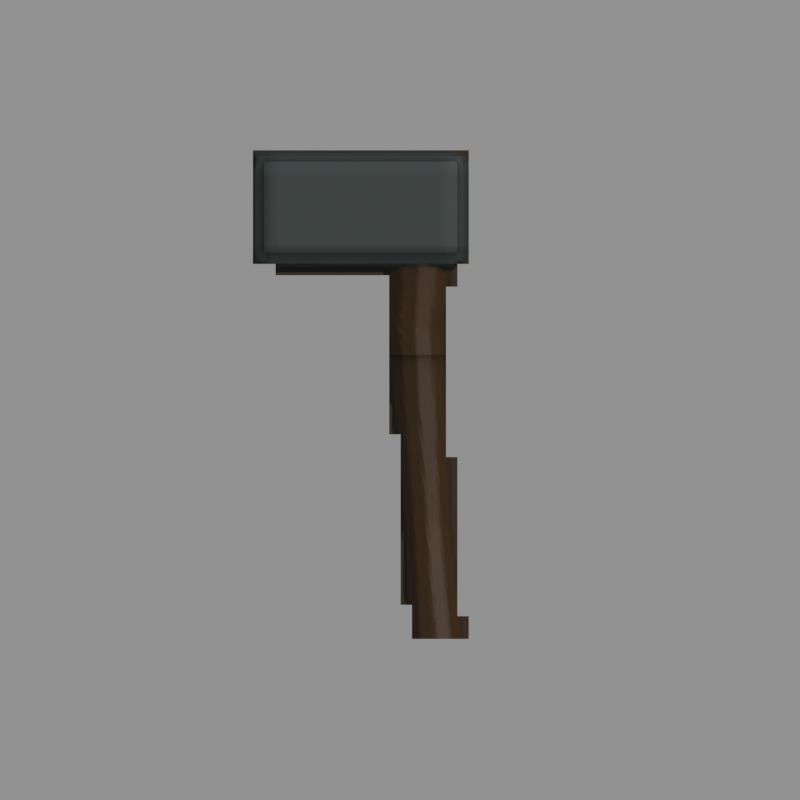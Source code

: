 # Source: asset.blend  (saved by Blender 4.0.36; exported with 4.5.12 LTS)
import bpy
from mathutils import Matrix  # noqa: F401  (used for matrix-valued properties, if any)

bpy.ops.wm.read_factory_settings(use_empty=True)
scene = bpy.context.scene
scene.name = 'Scene'

# ---- images (referenced by path relative to the original .blend; pixels are not part of the script)
import os
ASSET_DIR = os.environ.get("B2B_ASSET_DIR", "")  # directory of the original .blend (textures are referenced by path, not embedded)
HERE = os.path.dirname(os.path.abspath(__file__))  # packed textures are extracted next to this script under _unpacked/

def load_image(name, relpath, width, height, colorspace="sRGB"):
    """Load a texture the original file referenced (path relative to the .blend, or extracted next to this script)."""
    p = next((c for c in (os.path.join(HERE, relpath), os.path.join(ASSET_DIR, relpath)) if relpath and os.path.exists(c)), "")
    if p:
        img = bpy.data.images.load(p, check_existing=True)
        img.name = name
    else:  # same state as the original file: an image datablock whose file is absent (Cycles renders it pink)
        img = bpy.data.images.new(name, width, height)
        img.source = "FILE"
        img.filepath = "//" + (relpath or name)
    img.colorspace_settings.name = colorspace
    return img
img_texture_png = load_image('texture.png', '_unpacked/texture.7a0e916c.png', 384, 384, 'sRGB')

# ---- materials (node trees are filled in below, after node groups)
mat_projectedcolor = bpy.data.materials.new('ProjectedColor')

# ---- material node trees
mat_projectedcolor.use_nodes = True; mat_projectedcolor.node_tree.nodes.clear()
_N = mat_projectedcolor.node_tree.nodes; _L = mat_projectedcolor.node_tree.links
n0 = _N.new('ShaderNodeBsdfPrincipled'); n0.name = 'Principled BSDF'; n0.location = (10, 300)
n0.inputs[3].default_value = 1.45
n1 = _N.new('ShaderNodeOutputMaterial'); n1.name = 'Material Output'; n1.location = (300, 300)
n2 = _N.new('ShaderNodeTexImage'); n2.name = 'Image Texture'; n2.location = (0, 0)
n2.image = img_texture_png
_L.new(n0.outputs[0], n1.inputs[0])
_L.new(n2.outputs[0], n0.inputs[0])
n1.is_active_output = True

# ---- cameras
cam_camera = bpy.data.cameras.new('Camera')
cam_camera.type = 'ORTHO'
cam_camera.ortho_scale = 2.2

# ---- meshes
me_colorreferencehull = bpy.data.meshes.new('ColorReferenceHull')
me_colorreferencehull.from_pydata([(-0.1875, -0.09375, -0.6562), (-0.1875, -0.09375, -0.6562), (-0.1875, -0.09375, -0.6562), (-0.1875, -0.09375, -0.5938), (-0.1875, -0.09375, -0.5938), (-0.1875, -0.09375, -0.5938), (-0.1562, -0.09375, -0.5938), (-0.1562, -0.09375, -0.5938), (-0.1562, -0.09375, -0.5938), (-0.1875, -0.09375, 0.375), (-0.1875, -0.09375, 0.375), (-0.1875, -0.09375, 0.375), (-0.1562, -0.09375, 0.375), (-0.1562, -0.09375, 0.375), (-0.1562, -0.09375, 0.375), (-0.1562, -0.09375, 0.6562), (-0.1562, -0.09375, 0.6562), (-0.1562, -0.09375, 0.6562), (-0.1875, -0.09375, 0.6875), (-0.1875, -0.09375, 0.6875), (-0.1875, -0.09375, 0.6875), (-0.1875, 0.0625, -0.6562), (-0.1875, 0.0625, -0.6562), (-0.1875, 0.0625, -0.6562), (-0.1875, 0.0625, -0.5938), (-0.1875, 0.0625, -0.5938), (-0.1875, 0.0625, -0.5938), (-0.1562, 0.0625, -0.5938), (-0.1562, 0.0625, -0.5938), (-0.1562, 0.0625, -0.5938), (-0.1875, 0.09375, 0.375), (-0.1875, 0.09375, 0.375), (-0.1875, 0.09375, 0.375), (-0.1562, 0.09375, 0.4062), (-0.1562, 0.09375, 0.4062), (-0.1562, 0.09375, 0.4062), (-0.1562, 0.09375, 0.375), (-0.1562, 0.09375, 0.375), (-0.1562, 0.09375, 0.375), (-0.1562, 0.09375, 0.6562), (-0.1562, 0.09375, 0.6562), (-0.1562, 0.09375, 0.6562), (-0.1875, 0.09375, 0.6875), (-0.1875, 0.09375, 0.6875), (-0.1875, 0.09375, 0.6875), (-0.1562, -0.125, 0.375), (-0.1562, -0.125, 0.375), (-0.1562, -0.125, 0.375), (-0.1562, -0.125, 0.6562), (-0.1562, -0.125, 0.6562), (-0.1562, -0.125, 0.6562), (-0.1562, -0.09375, -0.4375), (-0.1562, -0.09375, -0.4375), (-0.1562, -0.09375, -0.4375), (-0.1562, -0.0625, -0.4375), (-0.1562, -0.0625, -0.4375), (-0.1562, -0.0625, -0.4375), (-0.1562, -0.09375, -0.2188), (-0.1562, -0.09375, -0.2188), (-0.1562, -0.09375, -0.2188), (-0.1562, -0.0625, -0.2188), (-0.1562, -0.0625, -0.2188), (-0.1562, -0.0625, -0.2188), (-0.1562, -0.09375, -0.1562), (-0.1562, -0.09375, -0.1562), (-0.1562, -0.09375, -0.1562), (-0.125, -0.09375, -0.1562), (-0.125, -0.09375, -0.1562), (-0.125, -0.09375, -0.1562), (-0.1562, -0.09375, 0.3125), (-0.1562, -0.09375, 0.3125), (-0.1562, -0.09375, 0.3125), (-0.125, -0.09375, 0.3125), (-0.125, -0.09375, 0.3125), (-0.125, -0.09375, 0.3125), (-0.1562, 0.0625, -0.1562), (-0.1562, 0.0625, -0.1562), (-0.1562, 0.0625, -0.1562), (-0.125, 0.0625, -0.1562), (-0.125, 0.0625, -0.1562), (-0.125, 0.0625, -0.1562), (-0.1562, 0.09375, 0.3125), (-0.1562, 0.09375, 0.3125), (-0.1562, 0.09375, 0.3125), (-0.125, 0.09375, 0.3125), (-0.125, 0.09375, 0.3125), (-0.125, 0.09375, 0.3125), (-0.125, 0.09375, 0.375), (-0.1562, 0.125, 0.4062), (-0.1562, 0.125, 0.4062), (-0.1562, 0.125, 0.4062), (-0.1562, 0.125, 0.6562), (-0.1562, 0.125, 0.6562), (-0.1562, 0.125, 0.6562), (-0.125, 0.0625, 0.125), (-0.125, 0.0625, 0.125), (-0.125, 0.0625, 0.125), (-0.125, 0.09375, 0.125), (-0.125, 0.09375, 0.125), (-0.125, 0.09375, 0.125), (-0.09375, 0.09375, 0.4062), (-0.09375, 0.09375, 0.4062), (-0.03125, -0.09375, -0.6562), (-0.03125, -0.09375, -0.6562), (-0.03125, -0.09375, -0.6562), (-0.03125, -0.09375, -0.5625), (-0.03125, -0.09375, -0.5625), (-0.03125, -0.09375, -0.5625), (-0.03125, 0.0625, -0.6562), (-0.03125, 0.0625, -0.6562), (-0.03125, 0.0625, -0.6562), (-0.03125, 0.0625, -0.5625), (-0.03125, 0.0625, -0.5625), (-0.03125, 0.0625, -0.5625), (0.0, -0.09375, -0.5625), (0.0, -0.09375, -0.5625), (0.0, -0.09375, -0.5625), (0.0, -0.0625, -0.4375), (0.0, -0.0625, -0.4375), (0.0, -0.0625, -0.4375), (0.0, -0.09375, -0.4375), (0.0, -0.09375, -0.4375), (0.0, -0.09375, -0.4375), (0.0, -0.09375, -0.2188), (0.0, -0.09375, -0.2188), (0.0, -0.09375, -0.2188), (0.0, -0.0625, -0.2188), (0.0, -0.0625, -0.2188), (0.0, -0.0625, -0.2188), (0.0, -0.09375, -0.09375), (0.0, -0.09375, -0.09375), (0.0, -0.09375, -0.09375), (0.0, 0.0625, -0.5625), (0.0, 0.0625, -0.5625), (0.0, 0.0625, -0.5625), (0.0, 0.0625, -0.09375), (0.0, 0.0625, -0.09375), (0.0, 0.0625, -0.09375), (0.03125, -0.09375, -0.09375), (0.03125, -0.09375, -0.09375), (0.03125, -0.09375, -0.09375), (0.03125, -0.09375, 0.3438), (0.03125, -0.09375, 0.3438), (0.03125, -0.09375, 0.3438), (0.03125, 0.0625, -0.09375), (0.03125, 0.0625, -0.09375), (0.03125, 0.0625, -0.09375), (0.03125, 0.0625, 0.125), (0.03125, 0.0625, 0.125), (0.03125, 0.0625, 0.125), (0.03125, 0.09375, 0.125), (0.03125, 0.09375, 0.125), (0.03125, 0.09375, 0.125), (0.03125, 0.09375, 0.3438), (0.03125, 0.09375, 0.3438), (0.03125, 0.09375, 0.3438), (0.09375, 0.09375, 0.3438), (0.09375, 0.09375, 0.3438), (0.09375, 0.09375, 0.4062), (0.09375, 0.09375, 0.4062), (0.3438, -0.09375, 0.375), (0.3438, -0.09375, 0.375), (0.3438, -0.09375, 0.375), (0.3438, -0.09375, 0.3438), (0.3438, -0.09375, 0.3438), (0.3438, -0.09375, 0.3438), (0.3438, 0.09375, 0.3438), (0.3438, 0.09375, 0.3438), (0.3438, 0.09375, 0.3438), (0.3438, 0.09375, 0.375), (0.3438, 0.09375, 0.375), (0.3438, 0.09375, 0.375), (0.375, -0.125, 0.375), (0.375, -0.125, 0.375), (0.375, -0.125, 0.375), (0.375, -0.09375, 0.375), (0.375, -0.09375, 0.375), (0.375, -0.09375, 0.375), (0.375, -0.09375, 0.6562), (0.375, -0.09375, 0.6562), (0.375, -0.09375, 0.6562), (0.375, -0.125, 0.6562), (0.375, -0.125, 0.6562), (0.375, -0.125, 0.6562), (0.375, 0.09375, 0.4062), (0.375, 0.09375, 0.4062), (0.375, 0.09375, 0.4062), (0.375, 0.09375, 0.6562), (0.375, 0.09375, 0.6562), (0.375, 0.09375, 0.6562), (0.375, 0.125, 0.4062), (0.375, 0.125, 0.4062), (0.375, 0.125, 0.4062), (0.375, 0.125, 0.6562), (0.375, 0.125, 0.6562), (0.375, 0.125, 0.6562), (0.4062, -0.09375, 0.375), (0.4062, -0.09375, 0.375), (0.4062, -0.09375, 0.375), (0.4062, -0.09375, 0.6875), (0.4062, -0.09375, 0.6875), (0.4062, -0.09375, 0.6875), (0.4062, 0.09375, 0.375), (0.4062, 0.09375, 0.375), (0.4062, 0.09375, 0.375), (0.4062, 0.09375, 0.6875), (0.4062, 0.09375, 0.6875), (0.4062, 0.09375, 0.6875)], [], [(175, 172, 46), (46, 13, 160), (160, 169, 202), (202, 196, 175), (175, 46, 160), (175, 160, 202), (129, 135, 144), (129, 144, 138), (94, 78, 66), (66, 72, 84), (84, 97, 94), (66, 84, 94), (22, 108, 102), (22, 102, 1), (106, 115, 120), (120, 52, 7), (7, 4, 2), (2, 103, 106), (106, 120, 7), (106, 7, 2), (39, 91, 88), (39, 88, 33), (50, 182, 179), (50, 179, 17), (48, 15, 12), (48, 12, 45), (28, 76, 79), (79, 96, 148), (148, 145, 136), (136, 133, 112), (112, 109, 23), (23, 25, 28), (28, 79, 148), (28, 148, 136), (112, 23, 28), (136, 112, 28), (62, 55, 117), (62, 117, 127), (75, 27, 6), (6, 51, 54), (60, 57, 63), (75, 6, 54), (60, 63, 75), (75, 54, 60), (98, 150, 147), (98, 147, 95), (166, 163, 141), (141, 153, 156), (141, 156, 166), (8, 29, 26), (8, 26, 5), (68, 80, 77), (68, 77, 65), (24, 21, 0), (24, 0, 3), (70, 82, 85), (70, 85, 73), (30, 9, 18), (30, 18, 42), (142, 164, 161), (14, 71, 74), (67, 64, 59), (67, 59, 124), (130, 139, 142), (67, 124, 130), (74, 67, 130), (142, 161, 14), (74, 130, 142), (142, 14, 74), (121, 118, 56), (121, 56, 53), (152, 155, 143), (143, 140, 146), (149, 152, 143), (143, 146, 149), (47, 173, 181), (47, 181, 49), (34, 89, 190), (190, 184, 158), (100, 34, 190), (190, 158, 100), (113, 107, 104), (113, 104, 110), (19, 11, 14), (19, 14, 16), (176, 197, 199), (19, 16, 178), (178, 176, 199), (199, 19, 178), (116, 134, 137), (137, 131, 125), (137, 125, 128), (119, 122, 116), (137, 128, 119), (137, 119, 116), (61, 126, 123), (61, 123, 58), (10, 31, 37), (10, 37, 13), (41, 188, 194), (41, 194, 93), (154, 151, 99), (86, 83, 38), (154, 99, 86), (159, 157, 154), (87, 101, 159), (86, 38, 87), (159, 154, 86), (86, 87, 159), (168, 171, 162), (168, 162, 165), (81, 69, 12), (81, 12, 36), (198, 204, 207), (198, 207, 201), (193, 191, 90), (193, 90, 92), (111, 132, 114), (111, 114, 105), (195, 189, 186), (195, 186, 192), (170, 167, 157), (157, 159, 185), (170, 157, 185), (38, 32, 43), (101, 87, 38), (35, 101, 38), (203, 170, 185), (203, 185, 187), (35, 38, 43), (40, 35, 43), (205, 203, 187), (187, 40, 43), (43, 205, 187), (177, 180, 183), (177, 183, 174), (44, 20, 200), (44, 200, 206)])
_uv = me_colorreferencehull.uv_layers.new(name='ProjectionAtlas')
_uv.uv.foreach_set('vector', [0.009115, 0.9909, 0.07422, 0.9909, 0.009115, 0.9258, 0.09245, 0.9909, 0.1576, 0.9909, 0.09245, 0.9258, 0.1758, 0.9909, 0.2409, 0.9909, 0.1758, 0.9258, 0.2591, 0.9909, 0.3242, 0.9909, 0.2591, 0.9258, 0.3424, 0.9909, 0.4076, 0.9909, 0.3424, 0.9258, 0.4258, 0.9909, 0.4909, 0.9909, 0.4258, 0.9258, 0.5091, 0.9909, 0.5742, 0.9909, 0.5091, 0.9258, 0.5924, 0.9909, 0.6576, 0.9909, 0.5924, 0.9258, 0.6758, 0.9909, 0.7409, 0.9909, 0.6758, 0.9258, 0.7591, 0.9909, 0.8242, 0.9909, 0.7591, 0.9258, 0.8424, 0.9909, 0.9076, 0.9909, 0.8424, 0.9258, 0.9258, 0.9909, 0.9909, 0.9909, 0.9258, 0.9258, 0.009115, 0.9076, 0.07422, 0.9076, 0.009115, 0.8424, 0.09245, 0.9076, 0.1576, 0.9076, 0.09245, 0.8424, 0.1758, 0.9076, 0.2409, 0.9076, 0.1758, 0.8424, 0.2591, 0.9076, 0.3242, 0.9076, 0.2591, 0.8424, 0.3424, 0.9076, 0.4076, 0.9076, 0.3424, 0.8424, 0.4258, 0.9076, 0.4909, 0.9076, 0.4258, 0.8424, 0.5091, 0.9076, 0.5742, 0.9076, 0.5091, 0.8424, 0.5924, 0.9076, 0.6576, 0.9076, 0.5924, 0.8424, 0.6758, 0.9076, 0.7409, 0.9076, 0.6758, 0.8424, 0.7591, 0.9076, 0.8242, 0.9076, 0.7591, 0.8424, 0.8424, 0.9076, 0.9076, 0.9076, 0.8424, 0.8424, 0.9258, 0.9076, 0.9909, 0.9076, 0.9258, 0.8424, 0.009115, 0.8242, 0.07422, 0.8242, 0.009115, 0.7591, 0.09245, 0.8242, 0.1576, 0.8242, 0.09245, 0.7591, 0.1758, 0.8242, 0.2409, 0.8242, 0.1758, 0.7591, 0.2591, 0.8242, 0.3242, 0.8242, 0.2591, 0.7591, 0.3424, 0.8242, 0.4076, 0.8242, 0.3424, 0.7591, 0.4258, 0.8242, 0.4909, 0.8242, 0.4258, 0.7591, 0.5091, 0.8242, 0.5742, 0.8242, 0.5091, 0.7591, 0.5924, 0.8242, 0.6576, 0.8242, 0.5924, 0.7591, 0.6758, 0.8242, 0.7409, 0.8242, 0.6758, 0.7591, 0.7591, 0.8242, 0.8242, 0.8242, 0.7591, 0.7591, 0.8424, 0.8242, 0.9076, 0.8242, 0.8424, 0.7591, 0.9258, 0.8242, 0.9909, 0.8242, 0.9258, 0.7591, 0.009115, 0.7409, 0.07422, 0.7409, 0.009115, 0.6758, 0.09245, 0.7409, 0.1576, 0.7409, 0.09245, 0.6758, 0.1758, 0.7409, 0.2409, 0.7409, 0.1758, 0.6758, 0.2591, 0.7409, 0.3242, 0.7409, 0.2591, 0.6758, 0.3424, 0.7409, 0.4076, 0.7409, 0.3424, 0.6758, 0.4258, 0.7409, 0.4909, 0.7409, 0.4258, 0.6758, 0.5091, 0.7409, 0.5742, 0.7409, 0.5091, 0.6758, 0.5924, 0.7409, 0.6576, 0.7409, 0.5924, 0.6758, 0.6758, 0.7409, 0.7409, 0.7409, 0.6758, 0.6758, 0.7591, 0.7409, 0.8242, 0.7409, 0.7591, 0.6758, 0.8424, 0.7409, 0.9076, 0.7409, 0.8424, 0.6758, 0.9258, 0.7409, 0.9909, 0.7409, 0.9258, 0.6758, 0.009115, 0.6576, 0.07422, 0.6576, 0.009115, 0.5924, 0.09245, 0.6576, 0.1576, 0.6576, 0.09245, 0.5924, 0.1758, 0.6576, 0.2409, 0.6576, 0.1758, 0.5924, 0.2591, 0.6576, 0.3242, 0.6576, 0.2591, 0.5924, 0.3424, 0.6576, 0.4076, 0.6576, 0.3424, 0.5924, 0.4258, 0.6576, 0.4909, 0.6576, 0.4258, 0.5924, 0.5091, 0.6576, 0.5742, 0.6576, 0.5091, 0.5924, 0.5924, 0.6576, 0.6576, 0.6576, 0.5924, 0.5924, 0.6758, 0.6576, 0.7409, 0.6576, 0.6758, 0.5924, 0.7591, 0.6576, 0.8242, 0.6576, 0.7591, 0.5924, 0.8424, 0.6576, 0.9076, 0.6576, 0.8424, 0.5924, 0.9258, 0.6576, 0.9909, 0.6576, 0.9258, 0.5924, 0.009115, 0.5742, 0.07422, 0.5742, 0.009115, 0.5091, 0.09245, 0.5742, 0.1576, 0.5742, 0.09245, 0.5091, 0.1758, 0.5742, 0.2409, 0.5742, 0.1758, 0.5091, 0.2591, 0.5742, 0.3242, 0.5742, 0.2591, 0.5091, 0.3424, 0.5742, 0.4076, 0.5742, 0.3424, 0.5091, 0.4258, 0.5742, 0.4909, 0.5742, 0.4258, 0.5091, 0.5091, 0.5742, 0.5742, 0.5742, 0.5091, 0.5091, 0.5924, 0.5742, 0.6576, 0.5742, 0.5924, 0.5091, 0.6758, 0.5742, 0.7409, 0.5742, 0.6758, 0.5091, 0.7591, 0.5742, 0.8242, 0.5742, 0.7591, 0.5091, 0.8424, 0.5742, 0.9076, 0.5742, 0.8424, 0.5091, 0.9258, 0.5742, 0.9909, 0.5742, 0.9258, 0.5091, 0.009115, 0.4909, 0.07422, 0.4909, 0.009115, 0.4258, 0.09245, 0.4909, 0.1576, 0.4909, 0.09245, 0.4258, 0.1758, 0.4909, 0.2409, 0.4909, 0.1758, 0.4258, 0.2591, 0.4909, 0.3242, 0.4909, 0.2591, 0.4258, 0.3424, 0.4909, 0.4076, 0.4909, 0.3424, 0.4258, 0.4258, 0.4909, 0.4909, 0.4909, 0.4258, 0.4258, 0.5091, 0.4909, 0.5742, 0.4909, 0.5091, 0.4258, 0.5924, 0.4909, 0.6576, 0.4909, 0.5924, 0.4258, 0.6758, 0.4909, 0.7409, 0.4909, 0.6758, 0.4258, 0.7591, 0.4909, 0.8242, 0.4909, 0.7591, 0.4258, 0.8424, 0.4909, 0.9076, 0.4909, 0.8424, 0.4258, 0.9258, 0.4909, 0.9909, 0.4909, 0.9258, 0.4258, 0.009115, 0.4076, 0.07422, 0.4076, 0.009115, 0.3424, 0.09245, 0.4076, 0.1576, 0.4076, 0.09245, 0.3424, 0.1758, 0.4076, 0.2409, 0.4076, 0.1758, 0.3424, 0.2591, 0.4076, 0.3242, 0.4076, 0.2591, 0.3424, 0.3424, 0.4076, 0.4076, 0.4076, 0.3424, 0.3424, 0.4258, 0.4076, 0.4909, 0.4076, 0.4258, 0.3424, 0.5091, 0.4076, 0.5742, 0.4076, 0.5091, 0.3424, 0.5924, 0.4076, 0.6576, 0.4076, 0.5924, 0.3424, 0.6758, 0.4076, 0.7409, 0.4076, 0.6758, 0.3424, 0.7591, 0.4076, 0.8242, 0.4076, 0.7591, 0.3424, 0.8424, 0.4076, 0.9076, 0.4076, 0.8424, 0.3424, 0.9258, 0.4076, 0.9909, 0.4076, 0.9258, 0.3424, 0.009115, 0.3242, 0.07422, 0.3242, 0.009115, 0.2591, 0.09245, 0.3242, 0.1576, 0.3242, 0.09245, 0.2591, 0.1758, 0.3242, 0.2409, 0.3242, 0.1758, 0.2591, 0.2591, 0.3242, 0.3242, 0.3242, 0.2591, 0.2591, 0.3424, 0.3242, 0.4076, 0.3242, 0.3424, 0.2591, 0.4258, 0.3242, 0.4909, 0.3242, 0.4258, 0.2591, 0.5091, 0.3242, 0.5742, 0.3242, 0.5091, 0.2591, 0.5924, 0.3242, 0.6576, 0.3242, 0.5924, 0.2591, 0.6758, 0.3242, 0.7409, 0.3242, 0.6758, 0.2591, 0.7591, 0.3242, 0.8242, 0.3242, 0.7591, 0.2591, 0.8424, 0.3242, 0.9076, 0.3242, 0.8424, 0.2591, 0.9258, 0.3242, 0.9909, 0.3242, 0.9258, 0.2591, 0.009115, 0.2409, 0.07422, 0.2409, 0.009115, 0.1758, 0.09245, 0.2409, 0.1576, 0.2409, 0.09245, 0.1758, 0.1758, 0.2409, 0.2409, 0.2409, 0.1758, 0.1758, 0.2591, 0.2409, 0.3242, 0.2409, 0.2591, 0.1758, 0.3424, 0.2409, 0.4076, 0.2409, 0.3424, 0.1758, 0.4258, 0.2409, 0.4909, 0.2409, 0.4258, 0.1758, 0.5091, 0.2409, 0.5742, 0.2409, 0.5091, 0.1758, 0.5924, 0.2409, 0.6576, 0.2409, 0.5924, 0.1758, 0.6758, 0.2409, 0.7409, 0.2409, 0.6758, 0.1758, 0.7591, 0.2409, 0.8242, 0.2409, 0.7591, 0.1758, 0.8424, 0.2409, 0.9076, 0.2409, 0.8424, 0.1758, 0.9258, 0.2409, 0.9909, 0.2409, 0.9258, 0.1758, 0.009115, 0.1576, 0.07422, 0.1576, 0.009115, 0.09245, 0.09245, 0.1576, 0.1576, 0.1576, 0.09245, 0.09245, 0.1758, 0.1576, 0.2409, 0.1576, 0.1758, 0.09245, 0.2591, 0.1576, 0.3242, 0.1576, 0.2591, 0.09245, 0.3424, 0.1576, 0.4076, 0.1576, 0.3424, 0.09245, 0.4258, 0.1576, 0.4909, 0.1576, 0.4258, 0.09245, 0.5091, 0.1576, 0.5742, 0.1576, 0.5091, 0.09245, 0.5924, 0.1576, 0.6576, 0.1576, 0.5924, 0.09245, 0.6758, 0.1576, 0.7409, 0.1576, 0.6758, 0.09245, 0.7591, 0.1576, 0.8242, 0.1576, 0.7591, 0.09245, 0.8424, 0.1576, 0.9076, 0.1576, 0.8424, 0.09245, 0.9258, 0.1576, 0.9909, 0.1576, 0.9258, 0.09245, 0.009115, 0.07422, 0.07422, 0.07422, 0.009115, 0.009115, 0.09245, 0.07422, 0.1576, 0.07422, 0.09245, 0.009115, 0.1758, 0.07422, 0.2409, 0.07422, 0.1758, 0.009115, 0.2591, 0.07422, 0.3242, 0.07422, 0.2591, 0.009115, 0.3424, 0.07422, 0.4076, 0.07422, 0.3424, 0.009115, 0.4258, 0.07422, 0.4909, 0.07422, 0.4258, 0.009115])
me_colorreferencehull.materials.append(mat_projectedcolor)
me_colorreferencehull.update()
me_colorreferencehull.normals_split_custom_set([tuple(v) for v in zip(*[iter([0.0, 0.0, -1.0, 0.0, 0.0, -1.0, 0.0, 0.0, -1.0, 0.0, 0.0, -1.0, 0.0, 0.0, -1.0, 0.0, 0.0, -1.0, 0.0, 0.0, -1.0, 0.0, 0.0, -1.0, 0.0, 0.0, -1.0, 0.0, 0.0, -1.0, 0.0, 0.0, -1.0, 0.0, 0.0, -1.0, 0.0, 0.0, -1.0, 0.0, 0.0, -1.0, 0.0, 0.0, -1.0, 0.0, 0.0, -1.0, 0.0, 0.0, -1.0, 0.0, 0.0, -1.0, 0.0, 0.0, -1.0, 0.0, 0.0, -1.0, 0.0, 0.0, -1.0, 0.0, 0.0, -1.0, 0.0, 0.0, -1.0, 0.0, 0.0, -1.0, -1.0, 0.0, 0.0, -1.0, 0.0, 0.0, -1.0, 0.0, 0.0, -1.0, 0.0, 0.0, -1.0, 0.0, 0.0, -1.0, 0.0, 0.0, -1.0, 0.0, 0.0, -1.0, 0.0, 0.0, -1.0, 0.0, 0.0, -1.0, 0.0, 0.0, -1.0, 0.0, 0.0, -1.0, 0.0, 0.0, 0.0, 0.0, -1.0, 0.0, 0.0, -1.0, 0.0, 0.0, -1.0, 0.0, 0.0, -1.0, 0.0, 0.0, -1.0, 0.0, 0.0, -1.0, 0.0, -1.0, 0.0, 0.0, -1.0, 0.0, 0.0, -1.0, 0.0, 0.0, -1.0, 0.0, 0.0, -1.0, 0.0, 0.0, -1.0, 0.0, 0.0, -1.0, 0.0, 0.0, -1.0, 0.0, 0.0, -1.0, 0.0, 0.0, -1.0, 0.0, 0.0, -1.0, 0.0, 0.0, -1.0, 0.0, 0.0, -1.0, 0.0, 0.0, -1.0, 0.0, 0.0, -1.0, 0.0, 0.0, -1.0, 0.0, 0.0, -1.0, 0.0, 0.0, -1.0, 0.0, -1.0, 0.0, 0.0, -1.0, 0.0, 0.0, -1.0, 0.0, 0.0, -1.0, 0.0, 0.0, -1.0, 0.0, 0.0, -1.0, 0.0, 0.0, 0.0, 0.0, 1.0, 0.0, 0.0, 1.0, 0.0, 0.0, 1.0, 0.0, 0.0, 1.0, 0.0, 0.0, 1.0, 0.0, 0.0, 1.0, -1.0, 0.0, 0.0, -1.0, 0.0, 0.0, -1.0, 0.0, 0.0, -1.0, 0.0, 0.0, -1.0, 0.0, 0.0, -1.0, 0.0, 0.0, 0.0, 1.0, 0.0, 0.0, 1.0, 0.0, 0.0, 1.0, 0.0, 0.0, 1.0, 0.0, 0.0, 1.0, 0.0, 0.0, 1.0, 0.0, 0.0, 1.0, 0.0, 0.0, 1.0, 0.0, 0.0, 1.0, 0.0, 0.0, 1.0, 0.0, 0.0, 1.0, 0.0, 0.0, 1.0, 0.0, 0.0, 1.0, 0.0, 0.0, 1.0, 0.0, 0.0, 1.0, 0.0, 0.0, 1.0, 0.0, 0.0, 1.0, 0.0, 0.0, 1.0, 0.0, 0.0, 1.0, 0.0, 0.0, 1.0, 0.0, 0.0, 1.0, 0.0, 0.0, 1.0, 0.0, 0.0, 1.0, 0.0, 0.0, 1.0, 0.0, 0.0, 1.0, 0.0, 0.0, 1.0, 0.0, 0.0, 1.0, 0.0, 0.0, 1.0, 0.0, 0.0, 1.0, 0.0, 0.0, 1.0, 0.0, 0.0, -1.0, 0.0, 0.0, -1.0, 0.0, 0.0, -1.0, 0.0, 0.0, -1.0, 0.0, 0.0, -1.0, 0.0, 0.0, -1.0, 0.0, -1.0, 0.0, 0.0, -1.0, 0.0, 0.0, -1.0, 0.0, 0.0, -1.0, 0.0, 0.0, -1.0, 0.0, 0.0, -1.0, 0.0, 0.0, -1.0, 0.0, 0.0, -1.0, 0.0, 0.0, -1.0, 0.0, 0.0, -1.0, 0.0, 0.0, -1.0, 0.0, 0.0, -1.0, 0.0, 0.0, -1.0, 0.0, 0.0, -1.0, 0.0, 0.0, -1.0, 0.0, 0.0, -1.0, 0.0, 0.0, -1.0, 0.0, 0.0, -1.0, 0.0, 0.0, 0.0, 0.0, -1.0, 0.0, 0.0, -1.0, 0.0, 0.0, -1.0, 0.0, 0.0, -1.0, 0.0, 0.0, -1.0, 0.0, 0.0, -1.0, 0.0, 0.0, -1.0, 0.0, 0.0, -1.0, 0.0, 0.0, -1.0, 0.0, 0.0, -1.0, 0.0, 0.0, -1.0, 0.0, 0.0, -1.0, 0.0, 0.0, -1.0, 0.0, 0.0, -1.0, 0.0, 0.0, -1.0, 0.0, 0.0, 1.0, 0.0, 0.0, 1.0, 0.0, 0.0, 1.0, 0.0, 0.0, 1.0, 0.0, 0.0, 1.0, 0.0, 0.0, 1.0, 0.0, 0.0, 1.0, 0.0, 0.0, 1.0, 0.0, 0.0, 1.0, 0.0, 0.0, 1.0, 0.0, 0.0, 1.0, 0.0, 0.0, 1.0, -1.0, 0.0, 0.0, -1.0, 0.0, 0.0, -1.0, 0.0, 0.0, -1.0, 0.0, 0.0, -1.0, 0.0, 0.0, -1.0, 0.0, 0.0, 0.0, 0.0, -1.0, 0.0, 0.0, -1.0, 0.0, 0.0, -1.0, 0.0, 0.0, -1.0, 0.0, 0.0, -1.0, 0.0, 0.0, -1.0, -1.0, 0.0, 0.0, -1.0, 0.0, 0.0, -1.0, 0.0, 0.0, -1.0, 0.0, 0.0, -1.0, 0.0, 0.0, -1.0, 0.0, 0.0, 0.0, -1.0, 0.0, 0.0, -1.0, 0.0, 0.0, -1.0, 0.0, 0.0, -1.0, 0.0, 0.0, -1.0, 0.0, 0.0, -1.0, 0.0, 0.0, -1.0, 0.0, 0.0, -1.0, 0.0, 0.0, -1.0, 0.0, 0.0, -1.0, 0.0, 0.0, -1.0, 0.0, 0.0, -1.0, 0.0, 0.0, -1.0, 0.0, 0.0, -1.0, 0.0, 0.0, -1.0, 0.0, 0.0, -1.0, 0.0, 0.0, -1.0, 0.0, 0.0, -1.0, 0.0, 0.0, -1.0, 0.0, 0.0, -1.0, 0.0, 0.0, -1.0, 0.0, 0.0, -1.0, 0.0, 0.0, -1.0, 0.0, 0.0, -1.0, 0.0, 0.0, -1.0, 0.0, 0.0, -1.0, 0.0, 0.0, -1.0, 0.0, 0.0, -1.0, 0.0, 0.0, -1.0, 0.0, 0.0, -1.0, 0.0, 0.0, 0.0, 1.0, 0.0, 0.0, 1.0, 0.0, 0.0, 1.0, 0.0, 0.0, 1.0, 0.0, 0.0, 1.0, 0.0, 0.0, 1.0, 1.0, 0.0, 0.0, 1.0, 0.0, 0.0, 1.0, 0.0, 0.0, 1.0, 0.0, 0.0, 1.0, 0.0, 0.0, 1.0, 0.0, 0.0, 1.0, 0.0, 0.0, 1.0, 0.0, 0.0, 1.0, 0.0, 0.0, 1.0, 0.0, 0.0, 1.0, 0.0, 0.0, 1.0, 0.0, 0.0, 0.0, -1.0, 0.0, 0.0, -1.0, 0.0, 0.0, -1.0, 0.0, 0.0, -1.0, 0.0, 0.0, -1.0, 0.0, 0.0, -1.0, 0.0, 0.0, 0.0, -1.0, 0.0, 0.0, -1.0, 0.0, 0.0, -1.0, 0.0, 0.0, -1.0, 0.0, 0.0, -1.0, 0.0, 0.0, -1.0, 0.0, 0.0, -1.0, 0.0, 0.0, -1.0, 0.0, 0.0, -1.0, 0.0, 0.0, -1.0, 0.0, 0.0, -1.0, 0.0, 0.0, -1.0, 1.0, 0.0, 0.0, 1.0, 0.0, 0.0, 1.0, 0.0, 0.0, 1.0, 0.0, 0.0, 1.0, 0.0, 0.0, 1.0, 0.0, 0.0, 0.0, -1.0, 0.0, 0.0, -1.0, 0.0, 0.0, -1.0, 0.0, 0.0, -1.0, 0.0, 0.0, -1.0, 0.0, 0.0, -1.0, 0.0, 0.0, -1.0, 0.0, 0.0, -1.0, 0.0, 0.0, -1.0, 0.0, 0.0, -1.0, 0.0, 0.0, -1.0, 0.0, 0.0, -1.0, 0.0, 0.0, -1.0, 0.0, 0.0, -1.0, 0.0, 0.0, -1.0, 0.0, 0.0, -1.0, 0.0, 0.0, -1.0, 0.0, 0.0, -1.0, 0.0, 1.0, 0.0, 0.0, 1.0, 0.0, 0.0, 1.0, 0.0, 0.0, 1.0, 0.0, 0.0, 1.0, 0.0, 0.0, 1.0, 0.0, 0.0, 1.0, 0.0, 0.0, 1.0, 0.0, 0.0, 1.0, 0.0, 0.0, 1.0, 0.0, 0.0, 1.0, 0.0, 0.0, 1.0, 0.0, 0.0, 1.0, 0.0, 0.0, 1.0, 0.0, 0.0, 1.0, 0.0, 0.0, 1.0, 0.0, 0.0, 1.0, 0.0, 0.0, 1.0, 0.0, 0.0, 0.0, 0.0, -1.0, 0.0, 0.0, -1.0, 0.0, 0.0, -1.0, 0.0, 0.0, -1.0, 0.0, 0.0, -1.0, 0.0, 0.0, -1.0, 0.0, 0.0, -1.0, 0.0, 0.0, -1.0, 0.0, 0.0, -1.0, 0.0, 0.0, -1.0, 0.0, 0.0, -1.0, 0.0, 0.0, -1.0, 0.0, 0.0, 1.0, 0.0, 0.0, 1.0, 0.0, 0.0, 1.0, 0.0, 0.0, 1.0, 0.0, 0.0, 1.0, 0.0, 0.0, 1.0, 0.0, 1.0, 0.0, 0.0, 1.0, 0.0, 0.0, 1.0, 0.0, 0.0, 1.0, 0.0, 0.0, 1.0, 0.0, 0.0, 1.0, 0.0, 0.0, 1.0, 0.0, 0.0, 1.0, 0.0, 0.0, 1.0, 0.0, 0.0, 1.0, 0.0, 0.0, 1.0, 0.0, 0.0, 1.0, 0.0, 0.0, 1.0, 0.0, 0.0, 1.0, 0.0, 0.0, 1.0, 0.0, 0.0, 1.0, 0.0, 0.0, 1.0, 0.0, 0.0, 1.0, 0.0, 0.0, 1.0, 0.0, 0.0, 1.0, 0.0, 0.0, 1.0, 0.0, 0.0, 1.0, 0.0, 0.0, 1.0, 0.0, 0.0, 1.0, 0.0, 1.0, 0.0, 0.0, 1.0, 0.0, 0.0, 1.0, 0.0, 0.0, 1.0, 0.0, 0.0, 1.0, 0.0, 0.0, 1.0, 0.0, 0.0, -1.0, 0.0, 0.0, -1.0, 0.0, 0.0, -1.0, 0.0, 0.0, -1.0, 0.0, 0.0, -1.0, 0.0, 0.0, -1.0, 0.0, 0.0, 1.0, 0.0, 0.0, 1.0, 0.0, 0.0, 1.0, 0.0, 0.0, 1.0, 0.0, 0.0, 1.0, 0.0, 0.0, 1.0, 0.0, 0.0, 0.0, 1.0, 0.0, 0.0, 1.0, 0.0, 0.0, 1.0, 0.0, 0.0, 1.0, 0.0, 0.0, 1.0, 0.0, 0.0, 1.0, 0.0, 0.0, 0.0, -1.0, 0.0, 0.0, -1.0, 0.0, 0.0, -1.0, 0.0, 0.0, -1.0, 0.0, 0.0, -1.0, 0.0, 0.0, -1.0, 1.0, 0.0, 0.0, 1.0, 0.0, 0.0, 1.0, 0.0, 0.0, 1.0, 0.0, 0.0, 1.0, 0.0, 0.0, 1.0, 0.0, 0.0, 0.0, 1.0, 0.0, 0.0, 1.0, 0.0, 0.0, 1.0, 0.0, 0.0, 1.0, 0.0, 0.0, 1.0, 0.0, 0.0, 1.0, 0.0, 0.0, 1.0, 0.0, 0.0, 1.0, 0.0, 0.0, 1.0, 0.0, 0.0, 1.0, 0.0, 0.0, 1.0, 0.0, 0.0, 1.0, 0.0, 0.0, 1.0, 0.0, 0.0, 1.0, 0.0, 0.0, 1.0, 0.0, 0.0, 1.0, 0.0, 0.0, 1.0, 0.0, 0.0, 1.0, 0.0, 0.0, 1.0, 0.0, 0.0, 1.0, 0.0, 0.0, 1.0, 0.0, 0.0, 1.0, 0.0, 0.0, 1.0, 0.0, 0.0, 1.0, 0.0, 0.0, 1.0, 0.0, 0.0, 1.0, 0.0, 0.0, 1.0, 0.0, 0.0, 1.0, 0.0, 0.0, 1.0, 0.0, 0.0, 1.0, 0.0, 0.0, 1.0, 0.0, 0.0, 1.0, 0.0, 0.0, 1.0, 0.0, 0.0, 1.0, 0.0, 0.0, 1.0, 0.0, 0.0, 1.0, 0.0, 0.0, 1.0, 0.0, 0.0, 1.0, 0.0, 0.0, 1.0, 0.0, 1.0, 0.0, 0.0, 1.0, 0.0, 0.0, 1.0, 0.0, 0.0, 1.0, 0.0, 0.0, 1.0, 0.0, 0.0, 1.0, 0.0, 0.0, 0.0, 0.0, 1.0, 0.0, 0.0, 1.0, 0.0, 0.0, 1.0, 0.0, 0.0, 1.0, 0.0, 0.0, 1.0, 0.0, 0.0, 1.0])] * 3)])

# ---- objects
ob_colorreferencehull = bpy.data.objects.new('ColorReferenceHull', me_colorreferencehull)
ob_camera = bpy.data.objects.new('Camera', cam_camera)

# ---- transforms, parenting, visibility, modifiers, constraints
ob_colorreferencehull.location = (0.0, 0.0, 0.0)
ob_colorreferencehull.rotation_mode = 'QUATERNION'
ob_colorreferencehull.rotation_quaternion = (1.0, 0.0, 0.0, 0.0)
ob_camera.location = (0.0, 4.0, 0.0)
ob_camera.rotation_euler = (1.571, -8.742e-08, 3.142)

# ---- collection membership
scene.collection.objects.link(ob_colorreferencehull)
scene.collection.objects.link(ob_camera)

# ---- scene / render settings (as saved in the file)
scene.camera = ob_camera
scene.frame_start = 1; scene.frame_end = 250; scene.frame_set(1)
scene.render.engine = 'BLENDER_WORKBENCH'
scene.render.resolution_x = 384
scene.render.resolution_y = 384
scene.cycles.sampling_pattern = 'TABULATED_SOBOL'
bpy.context.view_layer.update()

# ---- added for rendering (the .blend has no usable light): sun + grey world if the file has none
light_auto_sun = bpy.data.lights.new('AutoSun', 'SUN')
light_auto_sun.energy = 3.0
light_auto_sun.angle = 0.0523599
ob_auto_sun = bpy.data.objects.new('AutoSun', light_auto_sun)
scene.collection.objects.link(ob_auto_sun)
ob_auto_sun.rotation_euler = (0.872665, 0.174533, 0.523599)
if scene.world is None:
    world_auto = bpy.data.worlds.new('AutoWorld')
    world_auto.color = (0.3, 0.3, 0.3)
    scene.world = world_auto
bpy.context.view_layer.update()
